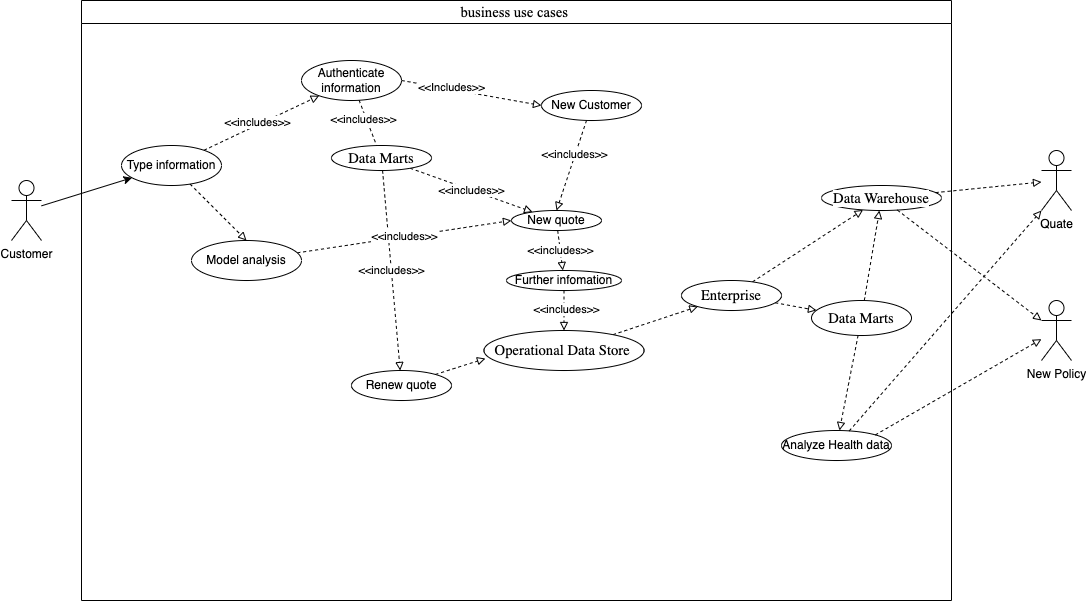

The diagram above was exported from draw.io. Its source (the exported page's mxGraphModel, read from the mxfile embedded in the PNG):
<mxGraphModel dx="1096" dy="573" grid="1" gridSize="10" guides="1" tooltips="1" connect="1" arrows="1" fold="1" page="1" pageScale="1" pageWidth="850" pageHeight="1100" background="none" math="0" shadow="0">
  <root>
    <mxCell id="0" />
    <mxCell id="1" parent="0" />
    <mxCell id="wSTOipY5lGMo5ynxr3ZL-14" value="" style="rounded=0;orthogonalLoop=1;jettySize=auto;html=1;" parent="1" source="wSTOipY5lGMo5ynxr3ZL-5" target="wSTOipY5lGMo5ynxr3ZL-13" edge="1">
      <mxGeometry relative="1" as="geometry" />
    </mxCell>
    <mxCell id="wSTOipY5lGMo5ynxr3ZL-5" value="Customer&lt;br&gt;" style="shape=umlActor;verticalLabelPosition=bottom;verticalAlign=top;html=1;outlineConnect=0;" parent="1" vertex="1">
      <mxGeometry x="70" y="220" width="30" height="60" as="geometry" />
    </mxCell>
    <mxCell id="wSTOipY5lGMo5ynxr3ZL-6" value="&lt;span style=&quot;background-color: initial; font-size: 11pt; font-family: TimesNewRomanPSMT;&quot;&gt;&lt;br&gt;&lt;/span&gt;" style="text;html=1;resizable=0;autosize=1;align=center;verticalAlign=middle;points=[];fillColor=none;strokeColor=none;rounded=0;" parent="1" vertex="1">
      <mxGeometry x="410" y="40" width="20" height="30" as="geometry" />
    </mxCell>
    <mxCell id="wSTOipY5lGMo5ynxr3ZL-12" value="&lt;span style=&quot;font-weight: 400; background-color: initial; font-size: 11pt; font-family: TimesNewRomanPSMT;&quot;&gt;business use cases&amp;nbsp;&lt;/span&gt;" style="swimlane;whiteSpace=wrap;html=1;" parent="1" vertex="1">
      <mxGeometry x="140" y="40" width="870" height="600" as="geometry" />
    </mxCell>
    <mxCell id="wSTOipY5lGMo5ynxr3ZL-16" value="" style="edgeStyle=none;rounded=0;orthogonalLoop=1;jettySize=auto;html=1;dashed=1;endArrow=block;endFill=0;" parent="wSTOipY5lGMo5ynxr3ZL-12" source="wSTOipY5lGMo5ynxr3ZL-13" target="wSTOipY5lGMo5ynxr3ZL-15" edge="1">
      <mxGeometry relative="1" as="geometry" />
    </mxCell>
    <mxCell id="wSTOipY5lGMo5ynxr3ZL-17" value="&amp;lt;&amp;lt;includes&amp;gt;&amp;gt;" style="edgeLabel;html=1;align=center;verticalAlign=middle;resizable=0;points=[];" parent="wSTOipY5lGMo5ynxr3ZL-16" vertex="1" connectable="0">
      <mxGeometry x="-0.0564" y="3" relative="1" as="geometry">
        <mxPoint as="offset" />
      </mxGeometry>
    </mxCell>
    <mxCell id="wSTOipY5lGMo5ynxr3ZL-42" style="edgeStyle=none;rounded=0;orthogonalLoop=1;jettySize=auto;html=1;dashed=1;endArrow=block;endFill=0;entryX=0.5;entryY=0;entryDx=0;entryDy=0;" parent="wSTOipY5lGMo5ynxr3ZL-12" source="wSTOipY5lGMo5ynxr3ZL-13" target="2K2rO9uSuWCxKVvIhRgg-1" edge="1">
      <mxGeometry relative="1" as="geometry">
        <mxPoint x="120" y="280" as="targetPoint" />
      </mxGeometry>
    </mxCell>
    <mxCell id="wSTOipY5lGMo5ynxr3ZL-13" value="Type information" style="ellipse;whiteSpace=wrap;html=1;verticalAlign=middle;" parent="wSTOipY5lGMo5ynxr3ZL-12" vertex="1">
      <mxGeometry x="40" y="145" width="100" height="40" as="geometry" />
    </mxCell>
    <mxCell id="wSTOipY5lGMo5ynxr3ZL-22" style="edgeStyle=none;rounded=0;orthogonalLoop=1;jettySize=auto;html=1;entryX=0;entryY=0.5;entryDx=0;entryDy=0;dashed=1;endArrow=block;endFill=0;startArrow=none;exitX=1;exitY=0.5;exitDx=0;exitDy=0;" parent="wSTOipY5lGMo5ynxr3ZL-12" source="wSTOipY5lGMo5ynxr3ZL-15" target="wSTOipY5lGMo5ynxr3ZL-21" edge="1">
      <mxGeometry relative="1" as="geometry" />
    </mxCell>
    <mxCell id="wSTOipY5lGMo5ynxr3ZL-27" value="&amp;lt;&amp;lt;Includes&amp;gt;&amp;gt;" style="edgeLabel;html=1;align=center;verticalAlign=middle;resizable=0;points=[];" parent="wSTOipY5lGMo5ynxr3ZL-22" vertex="1" connectable="0">
      <mxGeometry x="-0.3009" y="2" relative="1" as="geometry">
        <mxPoint as="offset" />
      </mxGeometry>
    </mxCell>
    <mxCell id="wSTOipY5lGMo5ynxr3ZL-15" value="Authenticate information" style="ellipse;whiteSpace=wrap;html=1;" parent="wSTOipY5lGMo5ynxr3ZL-12" vertex="1">
      <mxGeometry x="220" y="60" width="100" height="40" as="geometry" />
    </mxCell>
    <mxCell id="wSTOipY5lGMo5ynxr3ZL-32" style="edgeStyle=none;rounded=0;orthogonalLoop=1;jettySize=auto;html=1;entryX=0.5;entryY=0;entryDx=0;entryDy=0;dashed=1;endArrow=block;endFill=0;" parent="wSTOipY5lGMo5ynxr3ZL-12" source="wSTOipY5lGMo5ynxr3ZL-21" target="wSTOipY5lGMo5ynxr3ZL-30" edge="1">
      <mxGeometry relative="1" as="geometry" />
    </mxCell>
    <mxCell id="wSTOipY5lGMo5ynxr3ZL-45" value="&amp;lt;&amp;lt;includes&amp;gt;&amp;gt;" style="edgeLabel;html=1;align=center;verticalAlign=middle;resizable=0;points=[];" parent="wSTOipY5lGMo5ynxr3ZL-32" vertex="1" connectable="0">
      <mxGeometry x="-0.2488" y="-1" relative="1" as="geometry">
        <mxPoint as="offset" />
      </mxGeometry>
    </mxCell>
    <mxCell id="wSTOipY5lGMo5ynxr3ZL-21" value="New Customer" style="ellipse;whiteSpace=wrap;html=1;" parent="wSTOipY5lGMo5ynxr3ZL-12" vertex="1">
      <mxGeometry x="460" y="90" width="100" height="30" as="geometry" />
    </mxCell>
    <mxCell id="wSTOipY5lGMo5ynxr3ZL-29" value="&amp;lt;&amp;lt;includes&amp;gt;&amp;gt;" style="edgeStyle=none;rounded=0;orthogonalLoop=1;jettySize=auto;html=1;dashed=1;endArrow=block;endFill=0;" parent="wSTOipY5lGMo5ynxr3ZL-12" source="wSTOipY5lGMo5ynxr3ZL-24" target="wSTOipY5lGMo5ynxr3ZL-28" edge="1">
      <mxGeometry relative="1" as="geometry" />
    </mxCell>
    <mxCell id="wSTOipY5lGMo5ynxr3ZL-31" value="&amp;lt;&amp;lt;includes&amp;gt;&amp;gt;" style="edgeStyle=none;rounded=0;orthogonalLoop=1;jettySize=auto;html=1;dashed=1;endArrow=block;endFill=0;" parent="wSTOipY5lGMo5ynxr3ZL-12" source="wSTOipY5lGMo5ynxr3ZL-24" target="wSTOipY5lGMo5ynxr3ZL-30" edge="1">
      <mxGeometry relative="1" as="geometry" />
    </mxCell>
    <mxCell id="wSTOipY5lGMo5ynxr3ZL-24" value="&lt;span style=&quot;font-family: CenturyGothic; font-size: 11pt; background-color: rgb(255, 255, 255);&quot;&gt;Data&amp;nbsp;&lt;/span&gt;&lt;span style=&quot;font-family: CenturyGothic; font-size: 11pt; background-color: rgb(255, 255, 255);&quot;&gt;Marts&lt;br&gt;&lt;/span&gt;" style="ellipse;whiteSpace=wrap;html=1;" parent="wSTOipY5lGMo5ynxr3ZL-12" vertex="1">
      <mxGeometry x="250" y="145" width="100" height="25" as="geometry" />
    </mxCell>
    <mxCell id="wSTOipY5lGMo5ynxr3ZL-25" value="" style="edgeStyle=none;rounded=0;orthogonalLoop=1;jettySize=auto;html=1;dashed=1;endArrow=none;endFill=0;" parent="wSTOipY5lGMo5ynxr3ZL-12" source="wSTOipY5lGMo5ynxr3ZL-15" target="wSTOipY5lGMo5ynxr3ZL-24" edge="1">
      <mxGeometry relative="1" as="geometry">
        <mxPoint x="482.49783268273086" y="169.9739921927685" as="sourcePoint" />
        <mxPoint x="490" y="260" as="targetPoint" />
      </mxGeometry>
    </mxCell>
    <mxCell id="wSTOipY5lGMo5ynxr3ZL-26" value="&amp;lt;&amp;lt;includes&amp;gt;&amp;gt;" style="edgeLabel;html=1;align=center;verticalAlign=middle;resizable=0;points=[];" parent="wSTOipY5lGMo5ynxr3ZL-25" vertex="1" connectable="0">
      <mxGeometry x="-0.2167" y="-3" relative="1" as="geometry">
        <mxPoint as="offset" />
      </mxGeometry>
    </mxCell>
    <mxCell id="wSTOipY5lGMo5ynxr3ZL-55" style="edgeStyle=none;rounded=0;orthogonalLoop=1;jettySize=auto;html=1;entryX=0.009;entryY=0.7;entryDx=0;entryDy=0;entryPerimeter=0;dashed=1;endArrow=block;endFill=0;" parent="wSTOipY5lGMo5ynxr3ZL-12" source="wSTOipY5lGMo5ynxr3ZL-28" target="wSTOipY5lGMo5ynxr3ZL-52" edge="1">
      <mxGeometry relative="1" as="geometry" />
    </mxCell>
    <mxCell id="wSTOipY5lGMo5ynxr3ZL-28" value="Renew quote" style="ellipse;whiteSpace=wrap;html=1;" parent="wSTOipY5lGMo5ynxr3ZL-12" vertex="1">
      <mxGeometry x="270" y="370" width="100" height="30" as="geometry" />
    </mxCell>
    <mxCell id="wSTOipY5lGMo5ynxr3ZL-47" value="&amp;lt;&amp;lt;includes&amp;gt;&amp;gt;" style="edgeStyle=none;rounded=0;orthogonalLoop=1;jettySize=auto;html=1;dashed=1;endArrow=block;endFill=0;" parent="wSTOipY5lGMo5ynxr3ZL-12" source="wSTOipY5lGMo5ynxr3ZL-30" target="wSTOipY5lGMo5ynxr3ZL-46" edge="1">
      <mxGeometry relative="1" as="geometry" />
    </mxCell>
    <mxCell id="wSTOipY5lGMo5ynxr3ZL-30" value="New quote" style="ellipse;whiteSpace=wrap;html=1;" parent="wSTOipY5lGMo5ynxr3ZL-12" vertex="1">
      <mxGeometry x="430" y="210" width="90" height="20" as="geometry" />
    </mxCell>
    <mxCell id="wSTOipY5lGMo5ynxr3ZL-43" value="Analyze Health data" style="ellipse;whiteSpace=wrap;html=1;" parent="wSTOipY5lGMo5ynxr3ZL-12" vertex="1">
      <mxGeometry x="700" y="430" width="110" height="30" as="geometry" />
    </mxCell>
    <mxCell id="wSTOipY5lGMo5ynxr3ZL-53" value="" style="edgeStyle=none;rounded=0;orthogonalLoop=1;jettySize=auto;html=1;dashed=1;endArrow=block;endFill=0;" parent="wSTOipY5lGMo5ynxr3ZL-12" source="wSTOipY5lGMo5ynxr3ZL-46" target="wSTOipY5lGMo5ynxr3ZL-52" edge="1">
      <mxGeometry relative="1" as="geometry" />
    </mxCell>
    <mxCell id="wSTOipY5lGMo5ynxr3ZL-54" value="&amp;lt;&amp;lt;includes&amp;gt;&amp;gt;" style="edgeLabel;html=1;align=center;verticalAlign=middle;resizable=0;points=[];" parent="wSTOipY5lGMo5ynxr3ZL-53" vertex="1" connectable="0">
      <mxGeometry x="-0.0905" y="2" relative="1" as="geometry">
        <mxPoint as="offset" />
      </mxGeometry>
    </mxCell>
    <mxCell id="wSTOipY5lGMo5ynxr3ZL-46" value="Further infomation" style="ellipse;whiteSpace=wrap;html=1;" parent="wSTOipY5lGMo5ynxr3ZL-12" vertex="1">
      <mxGeometry x="425" y="270" width="115" height="20" as="geometry" />
    </mxCell>
    <mxCell id="wSTOipY5lGMo5ynxr3ZL-57" value="" style="edgeStyle=none;rounded=0;orthogonalLoop=1;jettySize=auto;html=1;dashed=1;endArrow=block;endFill=0;" parent="wSTOipY5lGMo5ynxr3ZL-12" source="wSTOipY5lGMo5ynxr3ZL-52" target="wSTOipY5lGMo5ynxr3ZL-56" edge="1">
      <mxGeometry relative="1" as="geometry" />
    </mxCell>
    <mxCell id="wSTOipY5lGMo5ynxr3ZL-52" value="&lt;span style=&quot;font-family: CenturyGothic; font-size: 11pt; background-color: rgb(255, 255, 255);&quot;&gt;Operational&amp;nbsp;&lt;/span&gt;&lt;span style=&quot;font-family: CenturyGothic; font-size: 11pt; background-color: rgb(255, 255, 255);&quot;&gt;Data Store&amp;nbsp;&lt;/span&gt;&lt;span style=&quot;font-family: CenturyGothic; font-size: 11pt; background-color: rgb(255, 255, 255);&quot;&gt;&lt;br&gt;&lt;/span&gt;" style="ellipse;whiteSpace=wrap;html=1;" parent="wSTOipY5lGMo5ynxr3ZL-12" vertex="1">
      <mxGeometry x="402.5" y="330" width="160" height="40" as="geometry" />
    </mxCell>
    <mxCell id="wSTOipY5lGMo5ynxr3ZL-59" style="edgeStyle=none;rounded=0;orthogonalLoop=1;jettySize=auto;html=1;dashed=1;endArrow=block;endFill=0;" parent="wSTOipY5lGMo5ynxr3ZL-12" source="wSTOipY5lGMo5ynxr3ZL-56" target="wSTOipY5lGMo5ynxr3ZL-58" edge="1">
      <mxGeometry relative="1" as="geometry" />
    </mxCell>
    <mxCell id="wSTOipY5lGMo5ynxr3ZL-61" style="edgeStyle=none;rounded=0;orthogonalLoop=1;jettySize=auto;html=1;dashed=1;endArrow=block;endFill=0;" parent="wSTOipY5lGMo5ynxr3ZL-12" source="wSTOipY5lGMo5ynxr3ZL-56" target="wSTOipY5lGMo5ynxr3ZL-60" edge="1">
      <mxGeometry relative="1" as="geometry" />
    </mxCell>
    <mxCell id="wSTOipY5lGMo5ynxr3ZL-56" value="&lt;span style=&quot;font-family: CenturyGothic; font-size: 11pt; background-color: rgb(255, 255, 255);&quot;&gt;Enterprise&lt;br&gt;&lt;/span&gt;" style="ellipse;whiteSpace=wrap;html=1;" parent="wSTOipY5lGMo5ynxr3ZL-12" vertex="1">
      <mxGeometry x="600" y="280" width="100" height="30" as="geometry" />
    </mxCell>
    <mxCell id="wSTOipY5lGMo5ynxr3ZL-58" value="&lt;span style=&quot;font-family: CenturyGothic; font-size: 11pt; background-color: rgb(255, 255, 255);&quot;&gt;Data Warehouse&lt;br&gt;&lt;/span&gt;" style="ellipse;whiteSpace=wrap;html=1;" parent="wSTOipY5lGMo5ynxr3ZL-12" vertex="1">
      <mxGeometry x="740" y="185" width="120" height="25" as="geometry" />
    </mxCell>
    <mxCell id="wSTOipY5lGMo5ynxr3ZL-62" style="edgeStyle=none;rounded=0;orthogonalLoop=1;jettySize=auto;html=1;dashed=1;endArrow=block;endFill=0;" parent="wSTOipY5lGMo5ynxr3ZL-12" source="wSTOipY5lGMo5ynxr3ZL-60" target="wSTOipY5lGMo5ynxr3ZL-58" edge="1">
      <mxGeometry relative="1" as="geometry" />
    </mxCell>
    <mxCell id="wSTOipY5lGMo5ynxr3ZL-63" style="edgeStyle=none;rounded=0;orthogonalLoop=1;jettySize=auto;html=1;dashed=1;endArrow=block;endFill=0;" parent="wSTOipY5lGMo5ynxr3ZL-12" source="wSTOipY5lGMo5ynxr3ZL-60" target="wSTOipY5lGMo5ynxr3ZL-43" edge="1">
      <mxGeometry relative="1" as="geometry" />
    </mxCell>
    <mxCell id="wSTOipY5lGMo5ynxr3ZL-60" value="&lt;span style=&quot;font-family: CenturyGothic; font-size: 11pt; background-color: rgb(255, 255, 255);&quot;&gt;Data Marts&lt;br&gt;&lt;/span&gt;" style="ellipse;whiteSpace=wrap;html=1;" parent="wSTOipY5lGMo5ynxr3ZL-12" vertex="1">
      <mxGeometry x="730" y="300" width="100" height="35" as="geometry" />
    </mxCell>
    <mxCell id="2K2rO9uSuWCxKVvIhRgg-2" value="&amp;lt;&amp;lt;includes&amp;gt;&amp;gt;" style="rounded=0;orthogonalLoop=1;jettySize=auto;html=1;entryX=0;entryY=0.5;entryDx=0;entryDy=0;dashed=1;endArrow=block;endFill=0;" edge="1" parent="wSTOipY5lGMo5ynxr3ZL-12" source="2K2rO9uSuWCxKVvIhRgg-1" target="wSTOipY5lGMo5ynxr3ZL-30">
      <mxGeometry relative="1" as="geometry" />
    </mxCell>
    <mxCell id="2K2rO9uSuWCxKVvIhRgg-1" value="Model analysis" style="ellipse;whiteSpace=wrap;html=1;" vertex="1" parent="wSTOipY5lGMo5ynxr3ZL-12">
      <mxGeometry x="110" y="240" width="110" height="40" as="geometry" />
    </mxCell>
    <mxCell id="wSTOipY5lGMo5ynxr3ZL-34" style="edgeStyle=none;rounded=0;orthogonalLoop=1;jettySize=auto;html=1;dashed=1;endArrow=block;endFill=0;exitX=1;exitY=0;exitDx=0;exitDy=0;" parent="1" source="wSTOipY5lGMo5ynxr3ZL-43" target="wSTOipY5lGMo5ynxr3ZL-35" edge="1">
      <mxGeometry relative="1" as="geometry">
        <mxPoint x="728.3168816280167" y="304.2079286781079" as="targetPoint" />
      </mxGeometry>
    </mxCell>
    <mxCell id="wSTOipY5lGMo5ynxr3ZL-35" value="New Policy" style="shape=umlActor;verticalLabelPosition=bottom;verticalAlign=top;html=1;outlineConnect=0;" parent="1" vertex="1">
      <mxGeometry x="1100" y="340" width="30" height="60" as="geometry" />
    </mxCell>
    <mxCell id="wSTOipY5lGMo5ynxr3ZL-64" style="edgeStyle=none;rounded=0;orthogonalLoop=1;jettySize=auto;html=1;entryX=0;entryY=0.3333333333333333;entryDx=0;entryDy=0;entryPerimeter=0;dashed=1;endArrow=block;endFill=0;" parent="1" source="wSTOipY5lGMo5ynxr3ZL-58" target="wSTOipY5lGMo5ynxr3ZL-35" edge="1">
      <mxGeometry relative="1" as="geometry" />
    </mxCell>
    <mxCell id="wSTOipY5lGMo5ynxr3ZL-69" value="Quate" style="shape=umlActor;verticalLabelPosition=bottom;verticalAlign=top;html=1;outlineConnect=0;" parent="1" vertex="1">
      <mxGeometry x="1100" y="190" width="30" height="60" as="geometry" />
    </mxCell>
    <mxCell id="wSTOipY5lGMo5ynxr3ZL-70" style="edgeStyle=none;rounded=0;orthogonalLoop=1;jettySize=auto;html=1;dashed=1;endArrow=block;endFill=0;" parent="1" source="wSTOipY5lGMo5ynxr3ZL-58" target="wSTOipY5lGMo5ynxr3ZL-69" edge="1">
      <mxGeometry relative="1" as="geometry" />
    </mxCell>
    <mxCell id="wSTOipY5lGMo5ynxr3ZL-71" style="edgeStyle=none;rounded=0;orthogonalLoop=1;jettySize=auto;html=1;entryX=0;entryY=1;entryDx=0;entryDy=0;entryPerimeter=0;dashed=1;endArrow=block;endFill=0;" parent="1" source="wSTOipY5lGMo5ynxr3ZL-43" target="wSTOipY5lGMo5ynxr3ZL-69" edge="1">
      <mxGeometry relative="1" as="geometry" />
    </mxCell>
  </root>
</mxGraphModel>